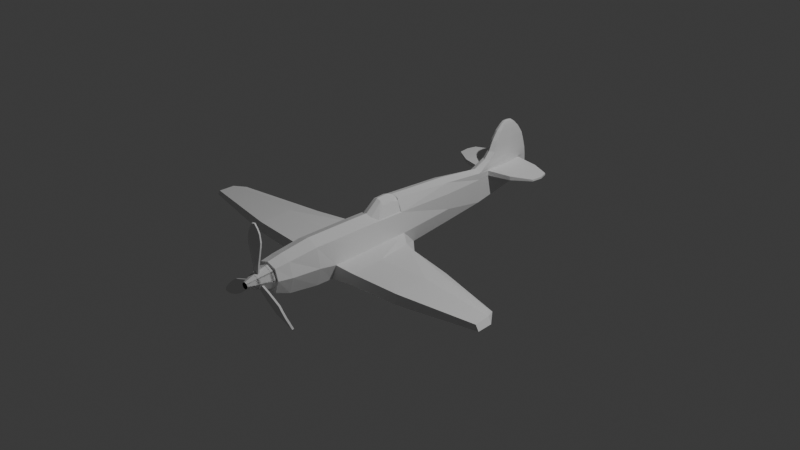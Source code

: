 # Source: Plane.blend  (saved by Blender 4.3.34; exported with 4.5.12 LTS)
import bpy
from mathutils import Matrix  # noqa: F401  (used for matrix-valued properties, if any)

bpy.ops.wm.read_factory_settings(use_empty=True)
scene = bpy.context.scene
scene.name = 'Scene'

# ---- collections
col_collection = bpy.data.collections.new('Collection'); scene.collection.children.link(col_collection)
col_plane = bpy.data.collections.new('Plane'); scene.collection.children.link(col_plane)

# ---- materials (node trees are filled in below, after node groups)
mat_material = bpy.data.materials.new('Material')
mat_material.alpha_threshold = 0.0
mat_material.roughness = 0.5
mat_material.line_color = (0.0, 0.0, 0.0, 1.0)

# ---- material node trees
mat_material.use_nodes = True; mat_material.node_tree.nodes.clear()
_N = mat_material.node_tree.nodes; _L = mat_material.node_tree.links
n0 = _N.new('ShaderNodeOutputMaterial'); n0.name = 'Material Output'; n0.location = (300, 300)
n1 = _N.new('ShaderNodeBsdfPrincipled'); n1.name = 'Principled BSDF'; n1.location = (10, 300)
n1.inputs[3].default_value = 1.45
_L.new(n1.outputs[0], n0.inputs[0])
n0.is_active_output = True

# ---- world
world_world = bpy.data.worlds.new('World'); scene.world = world_world
world_world.use_nodes = True; world_world.node_tree.nodes.clear()
_N = world_world.node_tree.nodes; _L = world_world.node_tree.links
n0 = _N.new('ShaderNodeOutputWorld'); n0.name = 'World Output'; n0.location = (300, 300)
n1 = _N.new('ShaderNodeBackground'); n1.name = 'Background'; n1.location = (10, 300)
n1.inputs[0].default_value = (0.05088, 0.05088, 0.05088, 1.0)
_L.new(n1.outputs[0], n0.inputs[0])
n0.is_active_output = True
world_world.color = (0.05088, 0.05088, 0.05088)
world_world.sun_shadow_jitter_overblur = 0.0

# ---- cameras
cam_camera = bpy.data.cameras.new('Camera')
cam_camera.clip_end = 100.0
cam_camera.ortho_scale = 7.314

# ---- lights
light_light = bpy.data.lights.new('Light', 'POINT')
light_light.energy = 1000.0
light_light.shadow_soft_size = 0.1

# ---- meshes
me_cube = bpy.data.meshes.new('Cube')
me_cube.from_pydata([(0.7241, 1.915, 1.088), (0.2784, 14.92, 1.249), (0.7241, -1.915, 1.088), (0.6644, -1.915, -1.322), (0.0, 16.02, 3.81), (0.0, -1.915, 1.412), (0.0, -1.915, -1.412), (0.0, 1.915, 1.412), (0.7196, -6.628, 1.044), (0.6603, -6.628, -1.336), (0.0, -6.628, -1.425), (0.0, -6.628, 1.364), (0.6532, -9.161, 0.8149), (0.5994, -9.161, -1.126), (0.0, -9.161, -1.199), (0.0, -9.161, 1.076), (0.5768, -10.36, 0.6866), (0.5292, -10.36, -0.7998), (0.0, -10.36, -0.8556), (0.0, -10.36, 0.8863), (0.1536, 14.58, 3.811), (0.6046, 3.433, -1.232), (0.3556, 12.52, 0.8982), (0.0, 1.915, -1.412), (0.6587, 7.313, 0.9753), (0.4517, 7.313, -1.002), (0.0, 7.313, -1.068), (0.1557, 15.38, 3.825), (0.4007, 1.933, 1.882), (0.0, 1.936, 2.013), (0.0, 17.46, 1.792), (0.0, 7.354, 1.822), (0.4826, 7.345, 1.628), (0.3567, 11.38, -0.6878), (0.0, 14.48, 3.81), (0.0, 11.38, -0.7317), (0.1939, 14.14, 3.471), (0.0, 13.98, 3.469), (0.1883, 16.5, 0.9346), (0.2151, 16.46, -0.1191), (0.0, 17.61, 0.8544), (0.0, 16.46, -0.1408), (0.0, 17.57, 1.319), (0.1883, 16.49, 1.292), (0.2782, 14.94, 0.8895), (0.1006, 15.63, 3.967), (0.2783, 15.0, -0.2051), (0.0, 15.01, -0.2355), (0.9168, 1.932, -0.1821), (0.9534, -1.915, -0.2642), (0.6587, 7.313, -0.04619), (0.9509, -6.628, -0.178), (0.9021, -9.161, -0.06159), (0.7965, -10.36, 0.0154), (0.0, -10.36, 0.0154), (0.0, 16.48, 3.469), (0.3567, 11.41, -0.04535), (0.1864, 17.22, 0.3672), (0.0, 17.37, 0.3313), (0.2783, 15.03, 0.1714), (0.0, 11.41, 1.471), (0.1973, 15.41, 3.484), (0.3556, 12.5, 1.233), (0.1686, 16.9, 2.905), (0.1864, 17.33, 1.806), (0.0, 17.26, 2.303), (0.0, 12.52, 1.842), (0.2783, 15.27, 1.822), (0.2764, 12.83, 1.84), (0.0, 16.99, 2.919), (0.1784, 17.16, 2.303), (0.23, 13.7, 2.92), (0.2349, 15.53, 2.934), (0.0, 13.47, 2.919), (0.1502, 16.42, 3.443), (0.0, 13.08, 2.303), (0.2564, 15.53, 2.303), (0.2507, 13.36, 2.303), (0.1268, 15.98, 3.776), (0.122, 15.27, 3.992), (0.0, 15.66, 3.985), (0.0, 15.25, 4.022), (0.0, 14.85, 4.006), (0.1208, 14.85, 3.975), (0.2783, 15.08, 0.8415), (0.1864, 17.45, 0.8876), (0.1864, 17.42, 1.341), (0.3567, 11.45, 0.8503), (0.2783, 15.05, 1.298), (0.3567, 11.42, 1.281), (1.646, 14.91, 0.9411), (1.647, 14.89, 1.212), (1.658, 16.32, 0.9822), (1.658, 16.3, 1.233), (1.709, 13.01, 0.9411), (1.709, 12.99, 1.205), (1.658, 16.32, 0.9822), (1.658, 16.3, 1.233), (2.889, 15.01, 1.018), (2.889, 15.0, 1.146), (0.721, -5.197, 1.057), (0.0, -5.197, 1.378), (2.822, 14.02, 1.021), (2.822, 14.02, 1.14), (2.727, 15.77, 1.161), (2.727, 15.78, 1.034), (0.6615, -5.197, -1.332), (0.0, -5.197, -1.421), (0.9237, -5.089, -0.386), (2.127, -2.032, -0.3208), (2.127, -2.032, -1.095), (1.501, 1.397, -0.528), (1.538, 2.201, -1.184), (2.178, -5.037, -0.407), (2.179, -5.139, -1.1), (5.416, -2.138, -0.1189), (5.416, -2.138, -0.7996), (4.832, -0.1581, -0.3979), (4.862, 0.7913, -0.8324), (5.416, -5.069, -0.1929), (5.416, -5.169, -0.8071), (10.05, -2.876, -0.000559), (10.26, -2.91, -0.359), (9.518, -2.088, -0.06476), (9.519, -1.595, -0.3683), (10.12, -4.227, -0.04066), (10.31, -4.236, -0.3618)], [], [(23, 21, 3, 6), (48, 0, 2, 49), (74, 55, 4, 78), (0, 7, 5, 2), (100, 101, 11, 8), (10, 9, 13, 14), (107, 106, 9, 10), (108, 100, 8, 51), (52, 12, 16, 53), (8, 11, 15, 12), (51, 8, 12, 52), (53, 16, 19, 54), (14, 13, 17, 18), (12, 15, 19, 16), (21, 23, 26, 25), (60, 89, 68, 66), (36, 61, 27, 20), (31, 32, 89, 60), (48, 21, 25, 50), (32, 24, 87, 89), (20, 27, 79, 83), (29, 28, 32, 31), (7, 0, 28, 29), (0, 24, 32, 28), (27, 78, 45, 79), (1, 62, 95, 91), (50, 25, 33, 56), (25, 26, 35, 33), (58, 40, 85, 57), (85, 40, 42, 86), (59, 46, 39, 57), (46, 47, 41, 39), (33, 35, 47, 46), (56, 33, 46, 59), (43, 1, 91, 93), (72, 63, 74, 61), (87, 56, 59, 84), (84, 59, 57, 85), (41, 58, 57, 39), (24, 50, 56, 87), (0, 48, 50, 24), (71, 72, 61, 36), (17, 53, 54, 18), (9, 51, 52, 13), (13, 52, 53, 17), (106, 108, 51, 9), (49, 108, 113, 109), (86, 42, 30, 64), (37, 36, 20, 34), (61, 74, 78, 27), (64, 30, 65, 70), (66, 68, 77, 75), (89, 88, 67, 68), (88, 86, 64, 67), (76, 70, 63, 72), (77, 76, 72, 71), (67, 64, 70, 76), (68, 67, 76, 77), (75, 77, 71, 73), (70, 65, 69, 63), (73, 71, 36, 37), (63, 69, 55, 74), (82, 83, 79, 81), (81, 79, 45, 80), (78, 4, 80, 45), (34, 20, 83, 82), (38, 44, 84, 85), (43, 38, 85, 86), (44, 22, 87, 84), (62, 1, 88, 89), (22, 62, 89, 87), (1, 43, 86, 88), (93, 97, 104), (91, 95, 103, 99), (38, 43, 93, 92), (62, 22, 94, 95), (22, 44, 90, 94), (44, 38, 92, 90), (93, 91, 99, 104), (99, 98, 105, 104), (103, 102, 98, 99), (21, 48, 111, 112), (95, 94, 102, 103), (96, 92, 105), (94, 90, 98, 102), (97, 96, 105, 104), (90, 92, 105, 98), (49, 2, 100, 108), (6, 3, 106, 107), (2, 5, 101, 100), (110, 112, 118, 116), (113, 114, 120, 119), (3, 21, 112, 110), (108, 106, 114, 113), (106, 3, 110, 114), (48, 49, 109, 111), (118, 117, 123, 124), (117, 115, 121, 123), (109, 113, 119, 115), (111, 109, 115, 117), (112, 111, 117, 118), (114, 110, 116, 120), (124, 123, 121, 122), (122, 121, 125, 126), (120, 116, 122, 126), (119, 120, 126, 125), (116, 118, 124, 122), (115, 119, 125, 121)])
_uv = me_cube.uv_layers.new(name='UVMap')
_uv.uv.foreach_set('vector', [0.25, 0.5, 0.3224, 0.4911, 0.3414, 0.75, 0.25, 0.75, 0.5, 0.5, 0.6307, 0.5, 0.6308, 0.75, 0.5, 0.75, 0.6476, 0.487, 0.625, 0.375, 0.625, 0.375, 0.6476, 0.487, 0.6307, 0.5, 0.75, 0.5, 0.75, 0.75, 0.6308, 0.75, 0.6308, 0.75, 0.75, 0.75, 0.75, 0.75, 0.6308, 0.75, 0.25, 0.75, 0.3415, 0.75, 0.3428, 0.75, 0.25, 0.75, 0.25, 0.75, 0.3415, 0.75, 0.3415, 0.75, 0.25, 0.75, 0.4847, 0.75, 0.6308, 0.75, 0.6308, 0.75, 0.5, 0.75, 0.5, 0.75, 0.6308, 0.75, 0.6121, 0.7688, 0.5, 0.75, 0.6308, 0.75, 0.75, 0.75, 0.75, 0.75, 0.6308, 0.75, 0.5, 0.75, 0.6308, 0.75, 0.6308, 0.75, 0.5, 0.75, 0.5, 0.75, 0.6121, 0.7688, 0.625, 0.875, 0.5, 0.875, 0.25, 0.75, 0.3428, 0.75, 0.365, 0.77, 0.25, 0.75, 0.6308, 0.75, 0.75, 0.75, 0.75, 0.75, 0.6121, 0.7688, 0.3224, 0.4911, 0.25, 0.5, 0.25, 0.5, 0.3434, 0.5, 0.75, 0.5, 0.6607, 0.5, 0.6788, 0.5, 0.75, 0.5, 0.6787, 0.5, 0.6607, 0.5, 0.6607, 0.5, 0.6787, 0.5, 0.75, 0.5, 0.6607, 0.5, 0.6607, 0.5, 0.75, 0.5, 0.5, 0.5, 0.3224, 0.4911, 0.3434, 0.5, 0.5, 0.5, 0.6607, 0.5, 0.625, 0.5, 0.625, 0.5, 0.6607, 0.5, 0.6787, 0.5, 0.6607, 0.5, 0.6607, 0.5, 0.6787, 0.5, 0.75, 0.5, 0.6959, 0.5, 0.6607, 0.5, 0.75, 0.5, 0.75, 0.5, 0.6307, 0.5, 0.6959, 0.5, 0.75, 0.5, 0.6176, 0.5, 0.625, 0.5, 0.6607, 0.5, 0.6959, 0.5, 0.6607, 0.5, 0.6476, 0.487, 0.6476, 0.487, 0.6607, 0.5, 0.6569, 0.5, 0.6567, 0.5, 0.6567, 0.5, 0.6569, 0.5, 0.5, 0.5, 0.3434, 0.5, 0.3467, 0.5, 0.5, 0.5, 0.3434, 0.5, 0.25, 0.5, 0.25, 0.5, 0.3467, 0.5, 0.5, 0.375, 0.625, 0.375, 0.625, 0.5, 0.5, 0.5, 0.625, 0.5, 0.625, 0.375, 0.625, 0.375, 0.6476, 0.487, 0.5, 0.5, 0.3495, 0.5, 0.354, 0.4981, 0.5, 0.5, 0.3495, 0.5, 0.25, 0.5, 0.25, 0.5, 0.354, 0.4981, 0.3467, 0.5, 0.25, 0.5, 0.25, 0.5, 0.3495, 0.5, 0.5, 0.5, 0.3467, 0.5, 0.3495, 0.5, 0.5, 0.5, 0.6454, 0.4885, 0.6569, 0.5, 0.6569, 0.5, 0.6454, 0.4885, 0.6607, 0.5, 0.6476, 0.487, 0.6476, 0.487, 0.6607, 0.5, 0.625, 0.5, 0.5, 0.5, 0.5, 0.5, 0.625, 0.5, 0.625, 0.5, 0.5, 0.5, 0.5, 0.5, 0.625, 0.5, 0.2786, 0.3736, 0.5, 0.375, 0.5, 0.5, 0.354, 0.4981, 0.625, 0.5, 0.5, 0.5, 0.5, 0.5, 0.625, 0.5, 0.6176, 0.5, 0.5, 0.5, 0.5, 0.5, 0.625, 0.5, 0.6787, 0.5, 0.6607, 0.5, 0.6607, 0.5, 0.6787, 0.5, 0.365, 0.77, 0.5, 0.75, 0.5, 0.875, 0.375, 0.875, 0.3415, 0.75, 0.5, 0.75, 0.5, 0.75, 0.3428, 0.75, 0.3428, 0.75, 0.5, 0.75, 0.5, 0.75, 0.365, 0.77, 0.3415, 0.75, 0.4847, 0.75, 0.5, 0.75, 0.3415, 0.75, 0.5, 0.75, 0.4847, 0.75, 0.4847, 0.75, 0.5, 0.75, 0.6476, 0.487, 0.625, 0.375, 0.625, 0.375, 0.6477, 0.487, 0.75, 0.5, 0.6787, 0.5, 0.6787, 0.5, 0.75, 0.5, 0.6607, 0.5, 0.6476, 0.487, 0.6476, 0.487, 0.6607, 0.5, 0.6477, 0.487, 0.625, 0.375, 0.625, 0.375, 0.6476, 0.487, 0.75, 0.5, 0.6788, 0.5, 0.6787, 0.5, 0.75, 0.5, 0.6607, 0.5, 0.6607, 0.5, 0.6611, 0.5, 0.6788, 0.5, 0.6607, 0.5, 0.6476, 0.487, 0.6477, 0.487, 0.6611, 0.5, 0.6607, 0.5, 0.6476, 0.487, 0.6476, 0.487, 0.6607, 0.5, 0.6787, 0.5, 0.6607, 0.5, 0.6607, 0.5, 0.6787, 0.5, 0.6611, 0.5, 0.6477, 0.487, 0.6476, 0.487, 0.6607, 0.5, 0.6788, 0.5, 0.6611, 0.5, 0.6607, 0.5, 0.6787, 0.5, 0.75, 0.5, 0.6787, 0.5, 0.6787, 0.5, 0.75, 0.5, 0.6476, 0.487, 0.625, 0.375, 0.625, 0.375, 0.6476, 0.487, 0.75, 0.5, 0.6787, 0.5, 0.6787, 0.5, 0.75, 0.5, 0.6476, 0.487, 0.625, 0.375, 0.625, 0.375, 0.6476, 0.487, 0.75, 0.5, 0.6787, 0.5, 0.6607, 0.5, 0.75, 0.5, 0.75, 0.5, 0.6607, 0.5, 0.6476, 0.487, 0.7444, 0.4983, 0.6476, 0.487, 0.625, 0.375, 0.6262, 0.3809, 0.6476, 0.487, 0.75, 0.5, 0.6787, 0.5, 0.6787, 0.5, 0.75, 0.5, 0.6275, 0.4987, 0.6288, 0.5, 0.625, 0.5, 0.625, 0.5, 0.6454, 0.4885, 0.6275, 0.4987, 0.625, 0.5, 0.6476, 0.487, 0.6288, 0.5, 0.629, 0.5, 0.625, 0.5, 0.625, 0.5, 0.6567, 0.5, 0.6569, 0.5, 0.6607, 0.5, 0.6607, 0.5, 0.629, 0.5, 0.6567, 0.5, 0.6607, 0.5, 0.625, 0.5, 0.6569, 0.5, 0.6454, 0.4885, 0.6476, 0.487, 0.6607, 0.5, 0.0, 0.0, 0.0, 0.0, 0.0, 0.0, 0.6569, 0.5, 0.6567, 0.5, 0.6567, 0.5, 0.6569, 0.5, 0.6275, 0.4987, 0.6454, 0.4885, 0.6454, 0.4885, 0.6275, 0.4987, 0.6567, 0.5, 0.629, 0.5, 0.629, 0.5, 0.6567, 0.5, 0.629, 0.5, 0.6288, 0.5, 0.6288, 0.5, 0.629, 0.5, 0.6288, 0.5, 0.6275, 0.4987, 0.6275, 0.4987, 0.6288, 0.5, 0.6454, 0.4885, 0.6569, 0.5, 0.6569, 0.5, 0.6454, 0.4885, 0.6569, 0.5, 0.6288, 0.5, 0.6275, 0.4987, 0.6454, 0.4885, 0.6567, 0.5, 0.629, 0.5, 0.6288, 0.5, 0.6569, 0.5, 0.3224, 0.4911, 0.5, 0.5, 0.4655, 0.5724, 0.3412, 0.5, 0.6567, 0.5, 0.629, 0.5, 0.629, 0.5, 0.6567, 0.5, 0.0, 0.0, 0.0, 0.0, 0.0, 0.0, 0.629, 0.5, 0.6288, 0.5, 0.6288, 0.5, 0.629, 0.5, 0.0, 0.0, 0.0, 0.0, 0.0, 0.0, 0.0, 0.0, 0.6288, 0.5, 0.6275, 0.4987, 0.6275, 0.4987, 0.6288, 0.5, 0.5, 0.75, 0.6308, 0.75, 0.6308, 0.75, 0.4847, 0.75, 0.25, 0.75, 0.3414, 0.75, 0.3415, 0.75, 0.25, 0.75, 0.6308, 0.75, 0.75, 0.75, 0.75, 0.75, 0.6308, 0.75, 0.3414, 0.75, 0.3414, 0.5, 0.3414, 0.5, 0.3414, 0.75, 0.4847, 0.75, 0.3415, 0.75, 0.3415, 0.75, 0.4847, 0.75, 0.3414, 0.75, 0.3224, 0.4911, 0.3414, 0.5, 0.3414, 0.75, 0.4847, 0.75, 0.3415, 0.75, 0.3415, 0.75, 0.4847, 0.75, 0.3415, 0.75, 0.3414, 0.75, 0.3414, 0.75, 0.3415, 0.75, 0.5, 0.5, 0.5, 0.75, 0.5, 0.75, 0.4655, 0.5724, 0.3412, 0.5, 0.4655, 0.5724, 0.4656, 0.5724, 0.3412, 0.5, 0.4655, 0.5724, 0.5, 0.75, 0.5, 0.75, 0.4656, 0.5724, 0.5, 0.75, 0.4847, 0.75, 0.4847, 0.75, 0.5, 0.75, 0.4655, 0.5724, 0.5, 0.75, 0.5, 0.75, 0.4655, 0.5724, 0.3412, 0.5, 0.4655, 0.5724, 0.4655, 0.5724, 0.3412, 0.5, 0.3415, 0.75, 0.3414, 0.75, 0.3414, 0.75, 0.3415, 0.75, 0.3414, 0.5, 0.4656, 0.5724, 0.5, 0.75, 0.3414, 0.75, 0.3414, 0.75, 0.5, 0.75, 0.4847, 0.75, 0.3415, 0.75, 0.3415, 0.75, 0.3414, 0.75, 0.3414, 0.75, 0.3415, 0.75, 0.4847, 0.75, 0.3415, 0.75, 0.3415, 0.75, 0.4847, 0.75, 0.3414, 0.75, 0.3414, 0.5, 0.3414, 0.5, 0.3414, 0.75, 0.5, 0.75, 0.4847, 0.75, 0.4847, 0.75, 0.5, 0.75])
me_cube.materials.append(mat_material)
me_cube.use_mirror_vertex_groups = False
me_cube.update()
me_plane = bpy.data.meshes.new('Plane')
me_plane.from_pydata([(-0.02879, -0.02879, 0.09978), (0.02879, -0.02879, 0.09978), (-0.04207, 0.07248, 0.09978), (0.04207, 0.07248, 0.09978), (-0.01211, 0.4855, 0.1049), (0.01211, 0.4855, 0.09464), (-0.06929, 0.25, 0.1114), (-0.06728, 0.3015, 0.1199), (0.06728, 0.3015, 0.07963), (0.06929, 0.25, 0.0882), (-0.05264, 0.3831, 0.1221), (-0.0365, 0.4346, 0.1153), (0.0365, 0.4346, 0.08428), (0.05264, 0.3831, 0.07742)], [], [(0, 1, 3, 2), (11, 12, 5, 4), (2, 3, 9, 6), (8, 7, 6, 9), (12, 11, 10, 13), (7, 8, 13, 10)])
_uv = me_plane.uv_layers.new(name='UVMap')
_uv.uv.foreach_set('vector', [0.0, 0.0, 1.0, 0.0, 1.0, 1.0, 0.0, 1.0, 0.0, 1.0, 1.0, 1.0, 1.0, 1.0, 0.0, 1.0, 0.0, 1.0, 1.0, 1.0, 1.0, 1.0, 0.0, 1.0, 1.0, 1.0, 0.0, 1.0, 0.0, 1.0, 1.0, 1.0, 1.0, 1.0, 0.0, 1.0, 0.0, 1.0, 1.0, 1.0, 0.0, 1.0, 1.0, 1.0, 1.0, 1.0, 0.0, 1.0])
me_plane.update()
me_cube_001 = bpy.data.meshes.new('Cube.001')
me_cube_001.from_pydata([(-1.967, -2.866, -1.471), (-1.967, -0.8421, -1.471), (1.961, -2.866, -1.471), (1.961, -0.8421, -1.471), (-1.967, -4.444, -1.459), (-1.967, 0.9762, -1.471), (1.961, 0.9762, -1.471), (0.795, -2.877, 1.128), (1.195, -2.874, 0.5483), (1.161, -0.8421, 0.6348), (0.7861, -0.8421, 1.244), (1.961, -4.444, -1.459), (0.9927, -5.347, -1.105), (0.909, 0.9762, 0.5907), (1.429, 0.9762, 0.05317), (-1.201, -2.874, 0.5385), (-0.7583, -2.877, 1.125), (-0.7494, -0.8421, 1.244), (-1.162, -0.8421, 0.6334), (-0.9157, -5.347, -1.105), (-1.339, 0.9762, 0.05384), (-0.8275, 0.9762, 0.591), (-0.002904, -0.8421, -1.471), (-0.002904, -2.866, -1.471), (-0.002904, 0.9762, -1.471), (-0.002904, -4.444, -1.459), (0.02035, -2.874, 1.437), (0.03503, -5.633, -0.8104), (0.02035, -0.8342, 1.56), (0.03586, 0.9826, 0.9212)], [], [(26, 16, 19, 27), (24, 29, 13, 14, 6), (28, 17, 16, 26), (2, 8, 11), (22, 3, 2, 23), (3, 9, 8, 2), (25, 27, 19, 4), (0, 15, 18, 1), (23, 2, 11, 25), (22, 1, 5, 24), (9, 3, 6, 14), (28, 10, 13, 29), (10, 7, 8, 9), (11, 8, 7, 12), (13, 10, 9, 14), (1, 18, 20, 5), (16, 17, 18, 15), (15, 4, 19, 16), (20, 18, 17, 21), (15, 0, 4), (17, 28, 29, 21), (3, 22, 24, 6), (0, 23, 25, 4), (11, 12, 27, 25), (1, 22, 23, 0), (10, 28, 26, 7), (5, 20, 21, 29, 24), (7, 26, 27, 12)])
_uv = me_cube_001.uv_layers.new(name='UVMap')
_uv.uv.foreach_set('vector', [0.7349, 0.7505, 0.8081, 0.7511, 0.8081, 0.75, 0.7059, 0.75, 0.375, 0.375, 0.5964, 0.3785, 0.5964, 0.4384, 0.5386, 0.5, 0.375, 0.5, 0.7348, 0.5006, 0.8081, 0.5012, 0.8081, 0.7511, 0.7349, 0.7505, 0.375, 0.75, 0.5499, 0.75, 0.375, 0.75, 0.25, 0.5, 0.375, 0.5, 0.375, 0.75, 0.25, 0.75, 0.375, 0.5, 0.5494, 0.5, 0.5499, 0.75, 0.375, 0.75, 0.2941, 0.875, 0.5153, 0.8724, 0.4885, 0.9331, 0.2132, 1.0, 0.375, 0.0, 0.549, 0.0, 0.5493, 0.25, 0.375, 0.25, 0.25, 0.75, 0.375, 0.75, 0.375, 0.75, 0.25, 0.75, 0.25, 0.5, 0.125, 0.5, 0.125, 0.5, 0.25, 0.5, 0.5494, 0.5, 0.375, 0.5, 0.375, 0.5, 0.5386, 0.5, 0.7348, 0.5006, 0.6616, 0.5, 0.658, 0.5, 0.7317, 0.5, 0.6616, 0.5, 0.6617, 0.75, 0.5499, 0.75, 0.5494, 0.5, 0.375, 0.75, 0.5499, 0.75, 0.6617, 0.75, 0.6037, 0.75, 0.658, 0.5, 0.6616, 0.5, 0.5494, 0.5, 0.5386, 0.5, 0.375, 0.25, 0.5493, 0.25, 0.5387, 0.2551, 0.375, 0.25, 0.5998, 0.0, 0.5999, 0.25, 0.5493, 0.25, 0.549, 0.0, 0.549, 0.0, 0.375, 0.0, 0.5421, 0.0, 0.5998, 0.0, 0.5387, 0.2551, 0.5493, 0.25, 0.5999, 0.25, 0.5964, 0.2517, 0.549, 0.0, 0.375, 0.0, 0.375, 0.0, 0.8081, 0.5012, 0.7348, 0.5006, 0.7317, 0.5, 0.8055, 0.5, 0.375, 0.5, 0.25, 0.5, 0.25, 0.5, 0.375, 0.5, 0.125, 0.75, 0.25, 0.75, 0.25, 0.75, 0.125, 0.75, 0.375, 0.75, 0.5421, 0.8116, 0.5153, 0.8724, 0.2941, 0.875, 0.125, 0.5, 0.25, 0.5, 0.25, 0.75, 0.125, 0.75, 0.6616, 0.5, 0.7348, 0.5006, 0.7349, 0.7505, 0.6617, 0.75, 0.375, 0.25, 0.5387, 0.2551, 0.5964, 0.3186, 0.5964, 0.3785, 0.375, 0.375, 0.6617, 0.75, 0.7349, 0.7505, 0.7059, 0.75, 0.6037, 0.75])
me_cube_001.update()
me_cube_002 = bpy.data.meshes.new('Cube.002')
me_cube_002.from_pydata([(0.0, -10.19, 0.7968), (0.0, -12.48, 0.2272), (0.5074, -10.19, 0.5679), (0.1375, -12.48, 0.1651), (0.7175, -10.19, 0.0154), (0.1945, -12.48, 0.0154), (0.5074, -10.19, -0.5371), (0.1375, -12.48, -0.1344), (0.0, -10.19, -0.766), (0.0, -12.48, -0.1964), (-0.5074, -10.19, -0.5371), (-0.1375, -12.48, -0.1344), (-0.7175, -10.19, 0.0154), (-0.1945, -12.48, 0.0154), (-0.5074, -10.19, 0.5679), (-0.1375, -12.48, 0.1651), (0.0, -10.62, 0.7207), (0.0, -11.65, 0.4745), (0.2981, -11.65, 0.34), (0.458, -10.62, 0.5142), (0.4216, -11.65, 0.0154), (0.6477, -10.62, 0.0154), (0.2981, -11.65, -0.3092), (0.458, -10.62, -0.4834), (0.0, -11.65, -0.4437), (0.0, -10.62, -0.69), (-0.2981, -11.65, -0.3092), (-0.458, -10.62, -0.4834), (-0.4216, -11.65, 0.0154), (-0.6477, -10.62, 0.0154), (-0.2981, -11.65, 0.34), (-0.458, -10.62, 0.5142)], [], [(17, 1, 3, 18), (18, 3, 5, 20), (20, 5, 7, 22), (22, 7, 9, 24), (24, 9, 11, 26), (26, 11, 13, 28), (3, 1, 15, 13, 11, 9, 7, 5), (28, 13, 15, 30), (30, 15, 1, 17), (0, 2, 4, 6, 8, 10, 12, 14), (14, 31, 16, 0), (31, 30, 17, 16), (12, 29, 31, 14), (29, 28, 30, 31), (10, 27, 29, 12), (27, 26, 28, 29), (8, 25, 27, 10), (25, 24, 26, 27), (6, 23, 25, 8), (23, 22, 24, 25), (4, 21, 23, 6), (21, 20, 22, 23), (2, 19, 21, 4), (19, 18, 20, 21), (0, 16, 19, 2), (16, 17, 18, 19)])
_uv = me_cube_002.uv_layers.new(name='UVMap')
_uv.uv.foreach_set('vector', [1.0, 0.8333, 1.0, 1.0, 0.875, 1.0, 0.875, 0.8333, 0.875, 0.8333, 0.875, 1.0, 0.75, 1.0, 0.75, 0.8333, 0.75, 0.8333, 0.75, 1.0, 0.625, 1.0, 0.625, 0.8333, 0.625, 0.8333, 0.625, 1.0, 0.5, 1.0, 0.5, 0.8333, 0.5, 0.8333, 0.5, 1.0, 0.375, 1.0, 0.375, 0.8333, 0.375, 0.8333, 0.375, 1.0, 0.25, 1.0, 0.25, 0.8333, 0.4197, 0.4197, 0.25, 0.49, 0.08029, 0.4197, 0.01, 0.25, 0.08029, 0.08029, 0.25, 0.01, 0.4197, 0.08029, 0.49, 0.25, 0.25, 0.8333, 0.25, 1.0, 0.125, 1.0, 0.125, 0.8333, 0.125, 0.8333, 0.125, 1.0, 0.0, 1.0, 0.0, 0.8333, 0.75, 0.49, 0.9197, 0.4197, 0.99, 0.25, 0.9197, 0.08029, 0.75, 0.01, 0.5803, 0.08029, 0.51, 0.25, 0.5803, 0.4197, 0.125, 0.5, 0.125, 0.6667, 0.0, 0.6667, 0.0, 0.5, 0.125, 0.6667, 0.125, 0.8333, 0.0, 0.8333, 0.0, 0.6667, 0.25, 0.5, 0.25, 0.6667, 0.125, 0.6667, 0.125, 0.5, 0.25, 0.6667, 0.25, 0.8333, 0.125, 0.8333, 0.125, 0.6667, 0.375, 0.5, 0.375, 0.6667, 0.25, 0.6667, 0.25, 0.5, 0.375, 0.6667, 0.375, 0.8333, 0.25, 0.8333, 0.25, 0.6667, 0.5, 0.5, 0.5, 0.6667, 0.375, 0.6667, 0.375, 0.5, 0.5, 0.6667, 0.5, 0.8333, 0.375, 0.8333, 0.375, 0.6667, 0.625, 0.5, 0.625, 0.6667, 0.5, 0.6667, 0.5, 0.5, 0.625, 0.6667, 0.625, 0.8333, 0.5, 0.8333, 0.5, 0.6667, 0.75, 0.5, 0.75, 0.6667, 0.625, 0.6667, 0.625, 0.5, 0.75, 0.6667, 0.75, 0.8333, 0.625, 0.8333, 0.625, 0.6667, 0.875, 0.5, 0.875, 0.6667, 0.75, 0.6667, 0.75, 0.5, 0.875, 0.6667, 0.875, 0.8333, 0.75, 0.8333, 0.75, 0.6667, 1.0, 0.5, 1.0, 0.6667, 0.875, 0.6667, 0.875, 0.5, 1.0, 0.6667, 1.0, 0.8333, 0.875, 0.8333, 0.875, 0.6667])
me_cube_002.materials.append(mat_material)
me_cube_002.use_mirror_vertex_groups = False
me_cube_002.update()

# ---- objects
ob_cube = bpy.data.objects.new('Cube', me_cube)
ob_light = bpy.data.objects.new('Light', light_light)
ob_camera = bpy.data.objects.new('Camera', cam_camera)
ob_plane = bpy.data.objects.new('Plane', me_plane)
ob_plane_001 = bpy.data.objects.new('Plane.001', me_plane)
ob_plane_002 = bpy.data.objects.new('Plane.002', me_plane)
ob_cube_001 = bpy.data.objects.new('Cube.001', me_cube_001)
ob_cube_002 = bpy.data.objects.new('Cube.002', me_cube_002)
ob_front = bpy.data.objects.new('Front', None)
ob_side = bpy.data.objects.new('Side', None)
ob_top = bpy.data.objects.new('Top', None)

# ---- transforms, parenting, visibility, modifiers, constraints
ob_cube.location = (0.0, -0.3397, -0.03422)
ob_cube.scale = (0.1865, 0.127, 0.1713)
ob_cube.lock_rotations_4d = False
ob_cube.empty_display_type = 'ARROWS'
ob_cube.lineart.crease_threshold = 0.0
_m = ob_cube.modifiers.new('Mirror', 'MIRROR')
_m.use_clip = True
ob_light.location = (4.076, 1.005, 5.904)
ob_light.rotation_euler = (0.6503, 0.05522, 1.866)
ob_light.lock_rotations_4d = False
ob_light.empty_display_type = 'ARROWS'
ob_light.color = (0.0, 0.0, 0.0, 0.0)
ob_light.lineart.crease_threshold = 0.0
ob_camera.location = (7.359, -6.926, 4.958)
ob_camera.rotation_euler = (1.109, 0.0, 0.8149)
ob_camera.lock_rotations_4d = False
ob_camera.empty_display_type = 'ARROWS'
ob_camera.color = (0.0, 0.0, 0.0, 0.0)
ob_camera.display_type = 'WIRE'
ob_camera.lineart.crease_threshold = 0.0
ob_plane.location = (-0.003252, -1.682, 0.07039)
ob_plane.rotation_euler = (1.571, -0.0, 0.0)
_m = ob_plane.modifiers.new('Solidify', 'SOLIDIFY')
_m.thickness = 0.02
_m.offset = 0.0
ob_plane_001.location = (0.0837, -1.682, -0.09067)
ob_plane_001.rotation_euler = (1.571, 2.094, -2.327e-07)
_m = ob_plane_001.modifiers.new('Solidify', 'SOLIDIFY')
_m.thickness = 0.02
_m.offset = 0.0
ob_plane_002.location = (-0.09604, -1.682, -0.09006)
ob_plane_002.rotation_euler = (1.571, 4.189, 2.327e-07)
_m = ob_plane_002.modifiers.new('Solidify', 'SOLIDIFY')
_m.thickness = 0.02
_m.offset = 0.0
ob_cube_001.location = (5.943e-17, -0.1152, 0.2361)
ob_cube_001.scale = (0.06469, 0.06326, 0.06326)
ob_cube_002.location = (0.0, -0.3397, -0.03422)
ob_cube_002.scale = (0.1865, 0.127, 0.1713)
ob_cube_002.lock_rotations_4d = False
ob_cube_002.empty_display_type = 'ARROWS'
ob_cube_002.lineart.crease_threshold = 0.0
_m = ob_cube_002.modifiers.new('Mirror', 'MIRROR')
_m.use_clip = True
ob_front.location = (0.0567, 2.515, 0.1418)
ob_front.rotation_euler = (1.571, -0.0, 0.0)
ob_front.scale = (1.14, 1.14, 1.14)
ob_front.empty_display_type = 'IMAGE'
ob_front.empty_display_size = 5.0
ob_front.show_empty_image_perspective = False
ob_front.use_empty_image_alpha = True
ob_front.color = (1.0, 1.0, 1.0, 0.5)
ob_side.location = (-3.19, 0.1128, 0.0003794)
ob_side.rotation_euler = (1.571, -0.0, 1.571)
ob_side.scale = (1.192, 1.192, 1.192)
ob_side.empty_display_type = 'IMAGE'
ob_side.empty_display_size = 5.0
ob_side.show_empty_image_perspective = False
ob_side.use_empty_image_alpha = True
ob_side.color = (1.0, 1.0, 1.0, 0.5)
ob_top.location = (0.06104, 0.0, -1.355)
ob_top.empty_display_type = 'IMAGE'
ob_top.empty_display_size = 5.0
ob_top.show_empty_image_perspective = False
ob_top.use_empty_image_alpha = True
ob_top.color = (1.0, 1.0, 1.0, 0.5)

# ---- collection membership
col_collection.objects.link(ob_cube)
col_collection.objects.link(ob_light)
col_collection.objects.link(ob_camera)
col_collection.objects.link(ob_plane)
col_collection.objects.link(ob_plane_001)
col_collection.objects.link(ob_plane_002)
col_collection.objects.link(ob_cube_001)
col_collection.objects.link(ob_cube_002)
col_plane.objects.link(ob_front)
col_plane.objects.link(ob_side)
col_plane.objects.link(ob_top)

# ---- scene / render settings (as saved in the file)
scene.camera = ob_camera
scene.frame_start = 1; scene.frame_end = 250; scene.frame_set(36)
scene.render.engine = 'BLENDER_EEVEE_NEXT'
bpy.context.view_layer.update()
